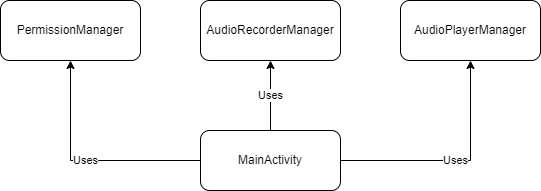

The diagram above was exported from draw.io. Its source (the exported page's mxGraphModel, read from the mxfile embedded in the PNG):
<mxGraphModel dx="2828" dy="457" grid="1" gridSize="10" guides="1" tooltips="1" connect="1" arrows="1" fold="1" page="1" pageScale="1" pageWidth="850" pageHeight="1100" math="0" shadow="0">
  <root>
    <mxCell id="0" />
    <mxCell id="1" parent="0" />
    <mxCell id="2" value="MainActivity" style="rounded=1;whiteSpace=wrap;html=1;" parent="1" vertex="1">
      <mxGeometry x="120" y="170" width="140" height="60" as="geometry" />
    </mxCell>
    <mxCell id="3" value="AudioRecorderManager" style="rounded=1;whiteSpace=wrap;html=1;" parent="1" vertex="1">
      <mxGeometry x="120" y="40" width="140" height="60" as="geometry" />
    </mxCell>
    <mxCell id="4" value="AudioPlayerManager" style="rounded=1;whiteSpace=wrap;html=1;" parent="1" vertex="1">
      <mxGeometry x="320" y="40" width="140" height="60" as="geometry" />
    </mxCell>
    <mxCell id="5" value="PermissionManager" style="rounded=1;whiteSpace=wrap;html=1;" parent="1" vertex="1">
      <mxGeometry x="-80" y="40" width="140" height="60" as="geometry" />
    </mxCell>
    <mxCell id="6" value="Uses" style="edgeStyle=orthogonalEdgeStyle;rounded=0;orthogonalLoop=1;jettySize=auto;html=1;exitX=0.5;exitY=0;exitDx=0;exitDy=0;" parent="1" source="2" target="3" edge="1">
      <mxGeometry relative="1" as="geometry" />
    </mxCell>
    <mxCell id="7" value="Uses" style="edgeStyle=orthogonalEdgeStyle;rounded=0;orthogonalLoop=1;jettySize=auto;html=1;exitX=1;exitY=0.5;exitDx=0;exitDy=0;" parent="1" source="2" target="4" edge="1">
      <mxGeometry relative="1" as="geometry" />
    </mxCell>
    <mxCell id="8" value="Uses" style="edgeStyle=orthogonalEdgeStyle;rounded=0;orthogonalLoop=1;jettySize=auto;html=1;exitX=0;exitY=0.5;exitDx=0;exitDy=0;" parent="1" source="2" target="5" edge="1">
      <mxGeometry relative="1" as="geometry" />
    </mxCell>
  </root>
</mxGraphModel>